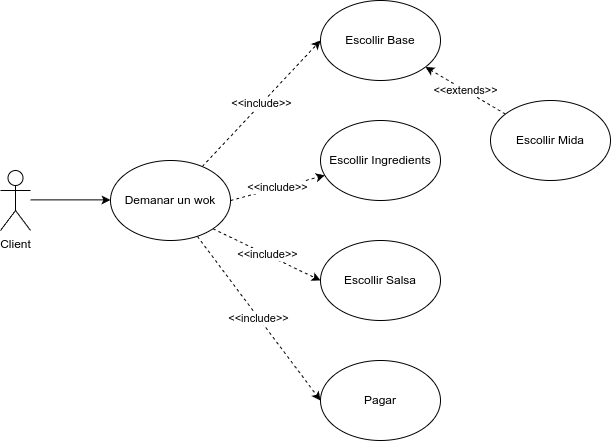

The diagram above was exported from draw.io. Its source (the exported page's mxGraphModel, read from the mxfile embedded in the PNG):
<mxGraphModel dx="989" dy="516" grid="1" gridSize="10" guides="1" tooltips="1" connect="1" arrows="1" fold="1" page="1" pageScale="1" pageWidth="827" pageHeight="1169" math="0" shadow="0">
  <root>
    <mxCell id="0" />
    <mxCell id="1" parent="0" />
    <mxCell id="ljnc82SPTMLWMRKBOwMh-5" value="&amp;lt;&amp;lt;include&amp;gt;&amp;gt;" style="rounded=0;orthogonalLoop=1;jettySize=auto;html=1;entryX=0;entryY=0.5;entryDx=0;entryDy=0;dashed=1;" edge="1" parent="1" source="ljnc82SPTMLWMRKBOwMh-1" target="ljnc82SPTMLWMRKBOwMh-4">
      <mxGeometry relative="1" as="geometry" />
    </mxCell>
    <mxCell id="ljnc82SPTMLWMRKBOwMh-1" value="Demanar un wok" style="ellipse;whiteSpace=wrap;html=1;" vertex="1" parent="1">
      <mxGeometry x="180" y="320" width="120" height="80" as="geometry" />
    </mxCell>
    <mxCell id="ljnc82SPTMLWMRKBOwMh-2" value="Client" style="shape=umlActor;verticalLabelPosition=bottom;verticalAlign=top;html=1;outlineConnect=0;" vertex="1" parent="1">
      <mxGeometry x="70" y="330" width="30" height="60" as="geometry" />
    </mxCell>
    <mxCell id="ljnc82SPTMLWMRKBOwMh-3" value="" style="endArrow=classic;html=1;rounded=0;" edge="1" parent="1">
      <mxGeometry width="50" height="50" relative="1" as="geometry">
        <mxPoint x="100" y="359.43" as="sourcePoint" />
        <mxPoint x="180" y="359.43" as="targetPoint" />
      </mxGeometry>
    </mxCell>
    <mxCell id="ljnc82SPTMLWMRKBOwMh-4" value="Escollir Base" style="ellipse;whiteSpace=wrap;html=1;" vertex="1" parent="1">
      <mxGeometry x="390" y="160" width="120" height="80" as="geometry" />
    </mxCell>
    <mxCell id="ljnc82SPTMLWMRKBOwMh-7" value="&amp;lt;&amp;lt;extends&amp;gt;&amp;gt;" style="rounded=0;orthogonalLoop=1;jettySize=auto;html=1;dashed=1;" edge="1" parent="1" source="ljnc82SPTMLWMRKBOwMh-6" target="ljnc82SPTMLWMRKBOwMh-4">
      <mxGeometry relative="1" as="geometry" />
    </mxCell>
    <mxCell id="ljnc82SPTMLWMRKBOwMh-6" value="Escollir Mida" style="ellipse;whiteSpace=wrap;html=1;" vertex="1" parent="1">
      <mxGeometry x="560" y="260" width="120" height="80" as="geometry" />
    </mxCell>
    <mxCell id="ljnc82SPTMLWMRKBOwMh-9" value="Escollir Ingredients" style="ellipse;whiteSpace=wrap;html=1;" vertex="1" parent="1">
      <mxGeometry x="390" y="280" width="120" height="80" as="geometry" />
    </mxCell>
    <mxCell id="ljnc82SPTMLWMRKBOwMh-10" value="Escollir Salsa" style="ellipse;whiteSpace=wrap;html=1;" vertex="1" parent="1">
      <mxGeometry x="390" y="400" width="120" height="80" as="geometry" />
    </mxCell>
    <mxCell id="ljnc82SPTMLWMRKBOwMh-11" value="&amp;lt;&amp;lt;include&amp;gt;&amp;gt;" style="rounded=0;orthogonalLoop=1;jettySize=auto;html=1;dashed=1;exitX=1;exitY=0.5;exitDx=0;exitDy=0;" edge="1" parent="1" source="ljnc82SPTMLWMRKBOwMh-1" target="ljnc82SPTMLWMRKBOwMh-9">
      <mxGeometry relative="1" as="geometry">
        <mxPoint x="309" y="295" as="sourcePoint" />
        <mxPoint x="380" y="210" as="targetPoint" />
      </mxGeometry>
    </mxCell>
    <mxCell id="ljnc82SPTMLWMRKBOwMh-12" value="&amp;lt;&amp;lt;include&amp;gt;&amp;gt;" style="rounded=0;orthogonalLoop=1;jettySize=auto;html=1;dashed=1;exitX=1;exitY=1;exitDx=0;exitDy=0;entryX=0;entryY=0.5;entryDx=0;entryDy=0;" edge="1" parent="1" source="ljnc82SPTMLWMRKBOwMh-1" target="ljnc82SPTMLWMRKBOwMh-10">
      <mxGeometry relative="1" as="geometry">
        <mxPoint x="310" y="330" as="sourcePoint" />
        <mxPoint x="400" y="330" as="targetPoint" />
      </mxGeometry>
    </mxCell>
    <mxCell id="ljnc82SPTMLWMRKBOwMh-13" value="Pagar" style="ellipse;whiteSpace=wrap;html=1;" vertex="1" parent="1">
      <mxGeometry x="390" y="520" width="120" height="80" as="geometry" />
    </mxCell>
    <mxCell id="ljnc82SPTMLWMRKBOwMh-14" value="&amp;lt;&amp;lt;include&amp;gt;&amp;gt;" style="rounded=0;orthogonalLoop=1;jettySize=auto;html=1;dashed=1;entryX=0;entryY=0.5;entryDx=0;entryDy=0;" edge="1" parent="1" source="ljnc82SPTMLWMRKBOwMh-1" target="ljnc82SPTMLWMRKBOwMh-13">
      <mxGeometry relative="1" as="geometry">
        <mxPoint x="292" y="358" as="sourcePoint" />
        <mxPoint x="390" y="440" as="targetPoint" />
      </mxGeometry>
    </mxCell>
  </root>
</mxGraphModel>